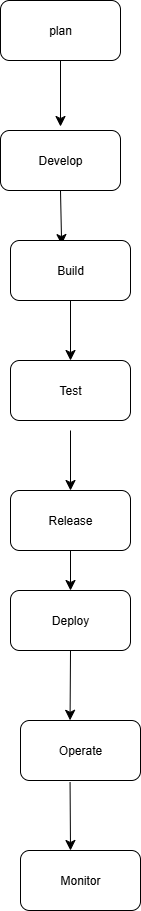

The diagram above was exported from draw.io. Its source (the exported page's mxGraphModel, read from the mxfile embedded in the PNG):
<mxGraphModel dx="512" dy="562" grid="1" gridSize="10" guides="1" tooltips="1" connect="1" arrows="1" fold="1" page="1" pageScale="1" pageWidth="827" pageHeight="1169" math="0" shadow="0">
  <root>
    <mxCell id="0" />
    <mxCell id="1" parent="0" />
    <mxCell id="AA3NDaNdOW4UoKXGHEvO-3" value="plan" style="rounded=1;whiteSpace=wrap;html=1;" parent="1" vertex="1">
      <mxGeometry x="360" y="30" width="120" height="60" as="geometry" />
    </mxCell>
    <mxCell id="AA3NDaNdOW4UoKXGHEvO-6" value="Develop" style="rounded=1;whiteSpace=wrap;html=1;" parent="1" vertex="1">
      <mxGeometry x="360" y="160" width="120" height="60" as="geometry" />
    </mxCell>
    <mxCell id="AA3NDaNdOW4UoKXGHEvO-7" value="" style="endArrow=classic;html=1;rounded=0;fontSize=12;startSize=8;endSize=8;curved=1;exitX=0.5;exitY=1;exitDx=0;exitDy=0;entryX=0.426;entryY=0.068;entryDx=0;entryDy=0;entryPerimeter=0;" parent="1" source="AA3NDaNdOW4UoKXGHEvO-6" target="AA3NDaNdOW4UoKXGHEvO-8" edge="1">
      <mxGeometry width="50" height="50" relative="1" as="geometry">
        <mxPoint x="620" y="340" as="sourcePoint" />
        <mxPoint x="430" y="270" as="targetPoint" />
      </mxGeometry>
    </mxCell>
    <mxCell id="AA3NDaNdOW4UoKXGHEvO-8" value="Build" style="rounded=1;whiteSpace=wrap;html=1;" parent="1" vertex="1">
      <mxGeometry x="370" y="270" width="120" height="60" as="geometry" />
    </mxCell>
    <mxCell id="AA3NDaNdOW4UoKXGHEvO-9" value="" style="endArrow=classic;html=1;rounded=0;fontSize=12;startSize=8;endSize=8;curved=1;exitX=0.5;exitY=1;exitDx=0;exitDy=0;" parent="1" source="AA3NDaNdOW4UoKXGHEvO-8" edge="1">
      <mxGeometry width="50" height="50" relative="1" as="geometry">
        <mxPoint x="620" y="340" as="sourcePoint" />
        <mxPoint x="430" y="390" as="targetPoint" />
      </mxGeometry>
    </mxCell>
    <mxCell id="AA3NDaNdOW4UoKXGHEvO-10" value="Test" style="rounded=1;whiteSpace=wrap;html=1;" parent="1" vertex="1">
      <mxGeometry x="370" y="390" width="120" height="60" as="geometry" />
    </mxCell>
    <mxCell id="AA3NDaNdOW4UoKXGHEvO-12" value="" style="endArrow=classic;html=1;rounded=0;fontSize=12;startSize=8;endSize=8;curved=1;" parent="1" edge="1">
      <mxGeometry width="50" height="50" relative="1" as="geometry">
        <mxPoint x="430" y="460" as="sourcePoint" />
        <mxPoint x="430" y="520" as="targetPoint" />
      </mxGeometry>
    </mxCell>
    <mxCell id="AA3NDaNdOW4UoKXGHEvO-13" value="Release" style="rounded=1;whiteSpace=wrap;html=1;" parent="1" vertex="1">
      <mxGeometry x="370" y="520" width="120" height="60" as="geometry" />
    </mxCell>
    <mxCell id="AA3NDaNdOW4UoKXGHEvO-14" value="" style="endArrow=classic;html=1;rounded=0;fontSize=12;startSize=8;endSize=8;curved=1;exitX=0.5;exitY=1;exitDx=0;exitDy=0;" parent="1" source="AA3NDaNdOW4UoKXGHEvO-13" target="AA3NDaNdOW4UoKXGHEvO-15" edge="1">
      <mxGeometry width="50" height="50" relative="1" as="geometry">
        <mxPoint x="620" y="340" as="sourcePoint" />
        <mxPoint x="430" y="630" as="targetPoint" />
      </mxGeometry>
    </mxCell>
    <mxCell id="AA3NDaNdOW4UoKXGHEvO-15" value="Deploy" style="rounded=1;whiteSpace=wrap;html=1;" parent="1" vertex="1">
      <mxGeometry x="370" y="620" width="120" height="60" as="geometry" />
    </mxCell>
    <mxCell id="AA3NDaNdOW4UoKXGHEvO-16" value="Operate" style="rounded=1;whiteSpace=wrap;html=1;" parent="1" vertex="1">
      <mxGeometry x="380" y="750" width="120" height="60" as="geometry" />
    </mxCell>
    <mxCell id="AA3NDaNdOW4UoKXGHEvO-17" value="" style="endArrow=classic;html=1;rounded=0;fontSize=12;startSize=8;endSize=8;curved=1;exitX=0.5;exitY=1;exitDx=0;exitDy=0;entryX=0.413;entryY=-0.003;entryDx=0;entryDy=0;entryPerimeter=0;" parent="1" source="AA3NDaNdOW4UoKXGHEvO-15" target="AA3NDaNdOW4UoKXGHEvO-16" edge="1">
      <mxGeometry width="50" height="50" relative="1" as="geometry">
        <mxPoint x="620" y="790" as="sourcePoint" />
        <mxPoint x="670" y="740" as="targetPoint" />
      </mxGeometry>
    </mxCell>
    <mxCell id="AA3NDaNdOW4UoKXGHEvO-18" value="" style="endArrow=classic;html=1;rounded=0;fontSize=12;startSize=8;endSize=8;curved=1;exitX=0.413;exitY=1.028;exitDx=0;exitDy=0;exitPerimeter=0;" parent="1" source="AA3NDaNdOW4UoKXGHEvO-16" edge="1">
      <mxGeometry width="50" height="50" relative="1" as="geometry">
        <mxPoint x="560" y="830" as="sourcePoint" />
        <mxPoint x="430" y="880" as="targetPoint" />
      </mxGeometry>
    </mxCell>
    <mxCell id="AA3NDaNdOW4UoKXGHEvO-19" value="Monitor" style="rounded=1;whiteSpace=wrap;html=1;" parent="1" vertex="1">
      <mxGeometry x="380" y="880" width="120" height="60" as="geometry" />
    </mxCell>
    <mxCell id="AA3NDaNdOW4UoKXGHEvO-24" value="" style="endArrow=classic;html=1;rounded=0;fontSize=12;startSize=8;endSize=8;curved=1;exitX=0.5;exitY=1;exitDx=0;exitDy=0;" parent="1" source="AA3NDaNdOW4UoKXGHEvO-3" edge="1">
      <mxGeometry width="50" height="50" relative="1" as="geometry">
        <mxPoint x="620" y="360" as="sourcePoint" />
        <mxPoint x="420" y="156" as="targetPoint" />
      </mxGeometry>
    </mxCell>
  </root>
</mxGraphModel>